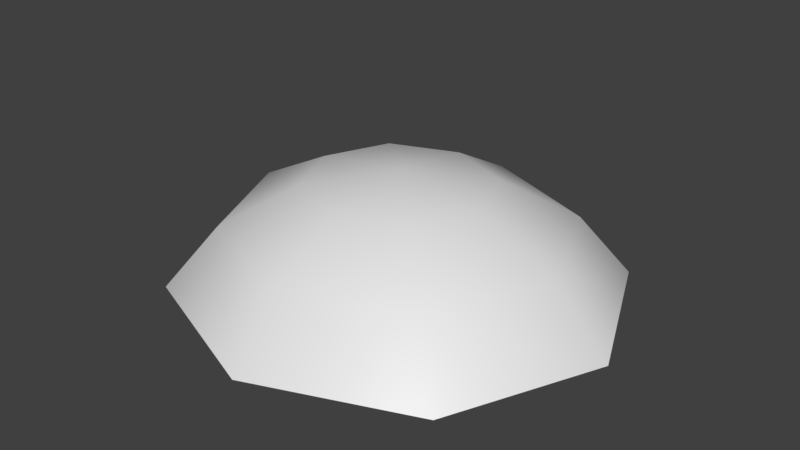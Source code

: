# Source: Parachute.blend  (saved by Blender 3.4.6; exported with 4.5.12 LTS)
import bpy
from mathutils import Matrix  # noqa: F401  (used for matrix-valued properties, if any)

bpy.ops.wm.read_factory_settings(use_empty=True)
scene = bpy.context.scene
scene.name = 'Scene'

# ---- collections
col_collection_1 = bpy.data.collections.new('Collection 1'); scene.collection.children.link(col_collection_1)

# ---- materials (node trees are filled in below, after node groups)
mat_material = bpy.data.materials.new('Material')
mat_material.use_transparent_shadow = False

# ---- material node trees
mat_material.use_nodes = True; mat_material.node_tree.nodes.clear()
_N = mat_material.node_tree.nodes; _L = mat_material.node_tree.links
n0 = _N.new('ShaderNodeBsdfPrincipled'); n0.name = 'Principled BSDF'; n0.location = (10, 300)
n0.distribution = 'GGX'
n0.subsurface_method = 'RANDOM_WALK_SKIN'
n0.inputs[3].default_value = 1.45
n0.inputs[27].default_value = (0.0, 0.0, 0.0, 1.0)
n0.inputs[28].default_value = 1.0
n1 = _N.new('ShaderNodeOutputMaterial'); n1.name = 'Material Output'; n1.location = (300, 300)
_L.new(n0.outputs[0], n1.inputs[0])
n1.is_active_output = True

# ---- world
world_world = bpy.data.worlds.new('World'); scene.world = world_world
world_world.color = (0.05088, 0.05088, 0.05088)
world_world.use_sun_shadow = False
world_world.sun_shadow_jitter_overblur = 0.0
world_world.cycles.sampling_method = 'MANUAL'

# ---- meshes
me_sphere = bpy.data.meshes.new('Sphere')
me_sphere.from_pydata([(0.3533, 0.335, 1.388), (0.6529, 0.6189, 1.171), (0.8531, 0.8087, 0.8465), (0.4997, 0.0, 1.388), (0.9233, 0.0, 1.171), (1.206, 0.0, 0.8465), (0.3533, -0.335, 1.388), (0.6529, -0.6189, 1.171), (0.8531, -0.8087, 0.8465), (0.0, -0.4737, 1.388), (0.0, -0.8753, 1.171), (0.0, -1.144, 0.8465), (-0.3533, -0.335, 1.388), (-0.6529, -0.6189, 1.171), (-0.8531, -0.8087, 0.8465), (-0.4997, 0.0, 1.388), (-0.9233, 0.0, 1.171), (-1.206, 0.0, 0.8465), (-0.3533, 0.335, 1.388), (-0.6529, 0.6189, 1.171), (-0.8531, 0.8087, 0.8465), (0.0, 0.0, 1.464), (0.0, 0.4737, 1.388), (0.0, 0.8753, 1.171), (0.0, 1.144, 0.8465)], [], [(24, 23, 1, 2), (22, 21, 0), (23, 22, 0, 1), (1, 0, 3, 4), (2, 1, 4, 5), (0, 21, 3), (4, 3, 6, 7), (5, 4, 7, 8), (3, 21, 6), (8, 7, 10, 11), (6, 21, 9), (7, 6, 9, 10), (11, 10, 13, 14), (9, 21, 12), (10, 9, 12, 13), (13, 12, 15, 16), (14, 13, 16, 17), (12, 21, 15), (16, 15, 18, 19), (17, 16, 19, 20), (15, 21, 18), (20, 19, 23, 24), (18, 21, 22), (19, 18, 22, 23)])
me_sphere.polygons.foreach_set('use_smooth', [True] * 24)
_uv = me_sphere.uv_layers.new(name='UVMap')
_uv.uv.foreach_set('vector', [0.75, 0.625, 0.75, 0.75, 0.625, 0.75, 0.625, 0.625, 0.75, 0.875, 0.6875, 1.0, 0.625, 0.875, 0.75, 0.75, 0.75, 0.875, 0.625, 0.875, 0.625, 0.75, 0.625, 0.75, 0.625, 0.875, 0.5, 0.875, 0.5, 0.75, 0.625, 0.625, 0.625, 0.75, 0.5, 0.75, 0.5625, 0.625, 0.625, 0.875, 0.5625, 1.0, 0.5, 0.875, 0.5, 0.75, 0.5, 0.875, 0.375, 0.875, 0.375, 0.75, 0.5, 0.625, 0.5, 0.75, 0.375, 0.75, 0.375, 0.625, 0.5, 0.875, 0.4375, 1.0, 0.375, 0.875, 0.375, 0.625, 0.375, 0.75, 0.25, 0.75, 0.25, 0.625, 0.375, 0.875, 0.3125, 1.0, 0.25, 0.875, 0.375, 0.75, 0.375, 0.875, 0.25, 0.875, 0.25, 0.75, 0.25, 0.625, 0.25, 0.75, 0.125, 0.75, 0.125, 0.625, 0.25, 0.875, 0.1875, 1.0, 0.125, 0.875, 0.25, 0.75, 0.25, 0.875, 0.125, 0.875, 0.125, 0.75, 0.125, 0.75, 0.125, 0.875, 0.0, 0.875, 0.0, 0.75, 0.125, 0.625, 0.125, 0.75, 0.0, 0.75, 0.0625, 0.625, 0.125, 0.875, 0.0625, 1.0, 0.0, 0.875, 1.0, 0.75, 1.0, 0.875, 0.875, 0.875, 0.875, 0.75, 1.0, 0.625, 1.0, 0.75, 0.875, 0.75, 0.875, 0.625, 1.0, 0.875, 0.9375, 1.0, 0.875, 0.875, 0.875, 0.625, 0.875, 0.75, 0.75, 0.75, 0.75, 0.625, 0.875, 0.875, 0.8125, 1.0, 0.75, 0.875, 0.875, 0.75, 0.875, 0.875, 0.75, 0.875, 0.75, 0.75])
me_sphere.materials.append(mat_material)
me_sphere.use_mirror_x = True
me_sphere.use_mirror_y = True
me_sphere.update()

# ---- objects
ob_sphere = bpy.data.objects.new('Sphere', me_sphere)

# ---- transforms, parenting, visibility, modifiers, constraints
ob_sphere.location = (0.0, 0.0, 0.0)
ob_sphere.use_mesh_mirror_x = True
ob_sphere.use_mesh_mirror_y = True
_vg = ob_sphere.vertex_groups.new(name='Root')
_vg = ob_sphere.vertex_groups.new(name='Bone_L.001')
_vg = ob_sphere.vertex_groups.new(name='Bone_L.002')
_vg = ob_sphere.vertex_groups.new(name='Bone_L.003')
_vg = ob_sphere.vertex_groups.new(name='Bone_L.004')
_vg = ob_sphere.vertex_groups.new(name='Bone_R.001')
_vg = ob_sphere.vertex_groups.new(name='Bone_R.002')
_vg = ob_sphere.vertex_groups.new(name='Bone_R.003')
_vg = ob_sphere.vertex_groups.new(name='Bone_R.004')

# ---- collection membership
scene.collection.objects.link(ob_sphere)

# ---- scene / render settings (as saved in the file)
scene.frame_start = 0; scene.frame_end = 60; scene.frame_set(0)
scene.render.engine = 'BLENDER_EEVEE_NEXT'
scene.render.resolution_percentage = 50
scene.render.dither_intensity = 0.0
scene.cycles.use_denoising = False
scene.cycles.samples = 128
scene.cycles.sampling_pattern = 'TABULATED_SOBOL'
scene.cycles.use_adaptive_sampling = False
scene.cycles.use_light_tree = False
scene.cycles.blur_glossy = 0.0
scene.cycles.sample_clamp_indirect = 0.0
scene.view_settings.view_transform = 'Standard'
bpy.context.view_layer.update()

# ---- added for rendering (the .blend has no active camera and no usable light): camera, sun
cam_auto = bpy.data.cameras.new('AutoCamera')
cam_auto.lens = 50.0
cam_auto.sensor_width = 36.0
cam_auto.clip_end = 1000.0
ob_auto_camera = bpy.data.objects.new('AutoCamera', cam_auto)
scene.collection.objects.link(ob_auto_camera)
ob_auto_camera.location = (3.12864, -3.75437, 3.6581)
ob_auto_camera.rotation_euler = (1.09748, -7.21219e-08, 0.694738)
scene.camera = ob_auto_camera
light_auto_sun = bpy.data.lights.new('AutoSun', 'SUN')
light_auto_sun.energy = 3.0
light_auto_sun.angle = 0.0523599
ob_auto_sun = bpy.data.objects.new('AutoSun', light_auto_sun)
scene.collection.objects.link(ob_auto_sun)
ob_auto_sun.rotation_euler = (0.872665, 0.174533, 0.523599)
bpy.context.view_layer.update()
